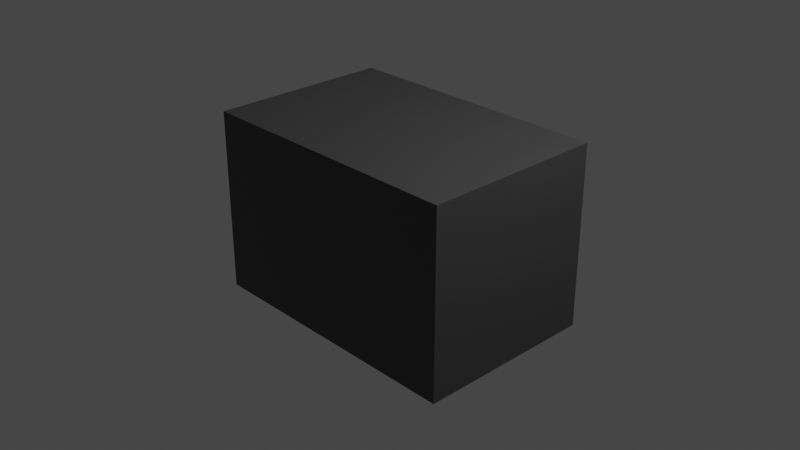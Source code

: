 # Source: rock_block.blend  (saved by Blender 2.91.10; exported with 4.5.12 LTS)
import bpy
from mathutils import Matrix  # noqa: F401  (used for matrix-valued properties, if any)

bpy.ops.wm.read_factory_settings(use_empty=True)
scene = bpy.context.scene
scene.name = 'Scene'

# ---- collections
col_collection = bpy.data.collections.new('Collection'); scene.collection.children.link(col_collection)

# ---- materials (node trees are filled in below, after node groups)
mat_material = bpy.data.materials.new('Material')
mat_material.alpha_threshold = 0.0
mat_material.use_transparent_shadow = False
mat_material.line_color = (0.0, 0.0, 0.0, 1.0)

# ---- material node trees
mat_material.use_nodes = True; mat_material.node_tree.nodes.clear()
_N = mat_material.node_tree.nodes; _L = mat_material.node_tree.links
n0 = _N.new('ShaderNodeOutputMaterial'); n0.name = 'Material Output'; n0.location = (300, 300)
n1 = _N.new('ShaderNodeBsdfPrincipled'); n1.name = 'Principled BSDF'; n1.location = (10, 300)
n1.distribution = 'GGX'
n1.subsurface_method = 'BURLEY'
n1.inputs[0].default_value = (0.05497, 0.05497, 0.05497, 1.0)
n1.inputs[2].default_value = 0.4
n1.inputs[3].default_value = 1.45
n1.inputs[27].default_value = (0.0, 0.0, 0.0, 1.0)
n1.inputs[28].default_value = 1.0
_L.new(n1.outputs[0], n0.inputs[0])
n0.is_active_output = True

# ---- world
world_world = bpy.data.worlds.new('World'); scene.world = world_world
world_world.use_nodes = True; world_world.node_tree.nodes.clear()
_N = world_world.node_tree.nodes; _L = world_world.node_tree.links
n0 = _N.new('ShaderNodeOutputWorld'); n0.name = 'World Output'; n0.location = (300, 300)
n1 = _N.new('ShaderNodeBackground'); n1.name = 'Background'; n1.location = (10, 300)
n1.inputs[0].default_value = (0.05088, 0.05088, 0.05088, 1.0)
_L.new(n1.outputs[0], n0.inputs[0])
n0.is_active_output = True
world_world.color = (0.05088, 0.05088, 0.05088)
world_world.use_sun_shadow = False
world_world.sun_shadow_jitter_overblur = 0.0

# ---- cameras
cam_camera = bpy.data.cameras.new('Camera')
cam_camera.clip_end = 100.0
cam_camera.ortho_scale = 7.314

# ---- lights
light_light = bpy.data.lights.new('Light', 'POINT')
light_light.transmission_factor = 0.0
light_light.energy = 1000.0
light_light.shadow_soft_size = 0.1
light_light.shadow_maximum_resolution = 0.006
light_light.use_absolute_resolution = True

# ---- meshes
me_cube = bpy.data.meshes.new('Cube')
me_cube.from_pydata([(1.0, 1.0, 1.0), (1.0, 1.0, -1.0), (1.0, -1.0, 1.0), (1.0, -1.0, -1.0), (-1.0, 1.0, 1.0), (-1.0, 1.0, -1.0), (-1.0, -1.0, 1.0), (-1.0, -1.0, -1.0)], [], [(0, 4, 6, 2), (3, 2, 6, 7), (7, 6, 4, 5), (5, 1, 3, 7), (1, 0, 2, 3), (5, 4, 0, 1)])
_uv = me_cube.uv_layers.new(name='UVMap')
_uv.uv.foreach_set('vector', [0.625, 0.5, 0.875, 0.5, 0.875, 0.75, 0.625, 0.75, 0.375, 0.75, 0.625, 0.75, 0.625, 1.0, 0.375, 1.0, 0.375, 0.0, 0.625, 0.0, 0.625, 0.25, 0.375, 0.25, 0.125, 0.5, 0.375, 0.5, 0.375, 0.75, 0.125, 0.75, 0.375, 0.5, 0.625, 0.5, 0.625, 0.75, 0.375, 0.75, 0.375, 0.25, 0.625, 0.25, 0.625, 0.5, 0.375, 0.5])
me_cube.materials.append(mat_material)
me_cube.use_remesh_preserve_volume = False
me_cube.use_remesh_preserve_attributes = False
me_cube.use_mirror_vertex_groups = False
me_cube.update()

# ---- objects
ob_cube = bpy.data.objects.new('Cube', me_cube)
ob_light = bpy.data.objects.new('Light', light_light)
ob_camera = bpy.data.objects.new('Camera', cam_camera)

# ---- transforms, parenting, visibility, modifiers, constraints
ob_cube.location = (0.0, 0.0, 0.0)
ob_cube.scale = (1.518, 1.0, 1.0)
ob_cube.lock_rotations_4d = False
ob_cube.empty_display_type = 'ARROWS'
ob_cube.lineart.crease_threshold = 0.0
ob_light.location = (4.076, 1.005, 5.904)
ob_light.rotation_euler = (0.6503, 0.05522, 1.866)
ob_light.lock_rotations_4d = False
ob_light.empty_display_type = 'ARROWS'
ob_light.color = (0.0, 0.0, 0.0, 0.0)
ob_light.lineart.crease_threshold = 0.0
ob_camera.location = (7.359, -6.926, 4.958)
ob_camera.rotation_euler = (1.109, 0.0, 0.8149)
ob_camera.lock_rotations_4d = False
ob_camera.empty_display_type = 'ARROWS'
ob_camera.color = (0.0, 0.0, 0.0, 0.0)
ob_camera.display_type = 'WIRE'
ob_camera.lineart.crease_threshold = 0.0

# ---- collection membership
col_collection.objects.link(ob_cube)
col_collection.objects.link(ob_light)
col_collection.objects.link(ob_camera)

# ---- scene / render settings (as saved in the file)
scene.camera = ob_camera
scene.frame_start = 1; scene.frame_end = 250; scene.frame_set(1)
scene.render.engine = 'BLENDER_EEVEE_NEXT'
scene.cycles.use_denoising = False
scene.cycles.samples = 128
scene.cycles.sampling_pattern = 'TABULATED_SOBOL'
scene.cycles.use_adaptive_sampling = False
scene.cycles.use_light_tree = False
scene.view_settings.view_transform = 'Filmic'
bpy.context.view_layer.update()
